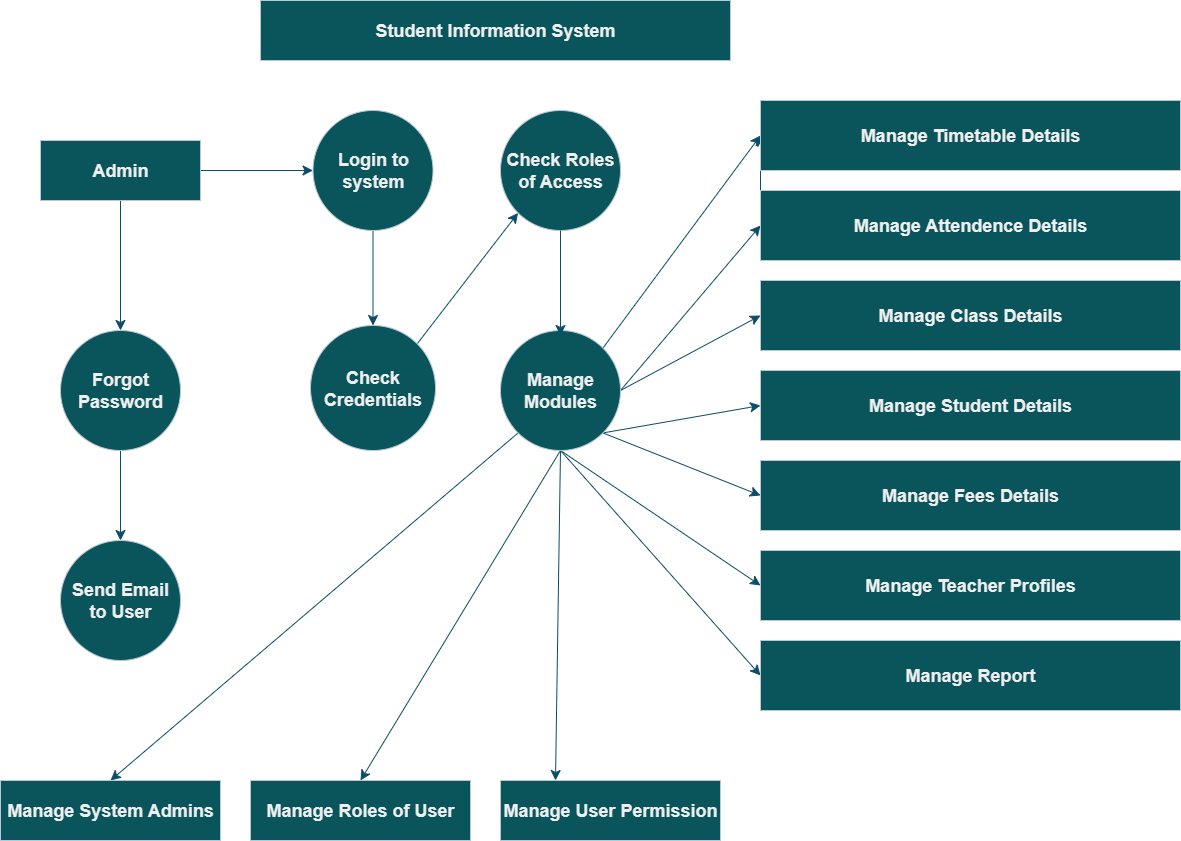

The diagram above was exported from draw.io. Its source (the exported page's mxGraphModel, read from the mxfile embedded in the PNG):
<mxGraphModel dx="2279" dy="936" grid="1" gridSize="10" guides="1" tooltips="1" connect="1" arrows="1" fold="1" page="1" pageScale="1" pageWidth="850" pageHeight="1100" math="0" shadow="0" adaptiveColors="none">
  <root>
    <mxCell id="0" />
    <mxCell id="1" parent="0" />
    <mxCell id="Reh_3vJ8xX0DIbRYTC5j-26" value="&lt;h2&gt;Student Information System&lt;/h2&gt;" style="rounded=0;whiteSpace=wrap;html=1;fillColor=#09555B;fontColor=#EEEEEE;strokeColor=#BAC8D3;labelBackgroundColor=none;" vertex="1" parent="1">
      <mxGeometry x="180" y="30" width="470" height="60" as="geometry" />
    </mxCell>
    <mxCell id="Reh_3vJ8xX0DIbRYTC5j-27" style="edgeStyle=none;curved=1;rounded=0;orthogonalLoop=1;jettySize=auto;html=1;entryX=0.5;entryY=1;entryDx=0;entryDy=0;fontSize=12;startSize=8;endSize=8;labelBackgroundColor=none;strokeColor=#0B4D6A;fontColor=default;" edge="1" parent="1" source="Reh_3vJ8xX0DIbRYTC5j-26" target="Reh_3vJ8xX0DIbRYTC5j-26">
      <mxGeometry relative="1" as="geometry" />
    </mxCell>
    <mxCell id="Reh_3vJ8xX0DIbRYTC5j-47" style="edgeStyle=none;curved=1;rounded=0;orthogonalLoop=1;jettySize=auto;html=1;exitX=1;exitY=0.5;exitDx=0;exitDy=0;entryX=0;entryY=0.5;entryDx=0;entryDy=0;fontSize=12;startSize=8;endSize=8;labelBackgroundColor=none;strokeColor=#0B4D6A;fontColor=default;" edge="1" parent="1" source="Reh_3vJ8xX0DIbRYTC5j-28" target="Reh_3vJ8xX0DIbRYTC5j-29">
      <mxGeometry relative="1" as="geometry" />
    </mxCell>
    <mxCell id="Reh_3vJ8xX0DIbRYTC5j-53" style="edgeStyle=none;curved=1;rounded=0;orthogonalLoop=1;jettySize=auto;html=1;entryX=0.5;entryY=0;entryDx=0;entryDy=0;fontSize=12;startSize=8;endSize=8;labelBackgroundColor=none;strokeColor=#0B4D6A;fontColor=default;" edge="1" parent="1" source="Reh_3vJ8xX0DIbRYTC5j-28" target="Reh_3vJ8xX0DIbRYTC5j-31">
      <mxGeometry relative="1" as="geometry" />
    </mxCell>
    <mxCell id="Reh_3vJ8xX0DIbRYTC5j-28" value="&lt;h2&gt;Admin&lt;/h2&gt;" style="rounded=0;whiteSpace=wrap;html=1;fillColor=#09555B;strokeColor=#BAC8D3;labelBackgroundColor=none;fontColor=#EEEEEE;" vertex="1" parent="1">
      <mxGeometry x="-40" y="170" width="160" height="60" as="geometry" />
    </mxCell>
    <mxCell id="Reh_3vJ8xX0DIbRYTC5j-49" style="edgeStyle=none;curved=1;rounded=0;orthogonalLoop=1;jettySize=auto;html=1;exitX=0.5;exitY=1;exitDx=0;exitDy=0;entryX=0.5;entryY=0;entryDx=0;entryDy=0;fontSize=12;startSize=8;endSize=8;labelBackgroundColor=none;strokeColor=#0B4D6A;fontColor=default;" edge="1" parent="1" source="Reh_3vJ8xX0DIbRYTC5j-29" target="Reh_3vJ8xX0DIbRYTC5j-32">
      <mxGeometry relative="1" as="geometry" />
    </mxCell>
    <mxCell id="Reh_3vJ8xX0DIbRYTC5j-29" value="&lt;h2&gt;Login to system&lt;/h2&gt;" style="ellipse;whiteSpace=wrap;html=1;aspect=fixed;fillColor=#09555B;strokeColor=#BAC8D3;labelBackgroundColor=none;fontColor=#EEEEEE;" vertex="1" parent="1">
      <mxGeometry x="232.5" y="140" width="120" height="120" as="geometry" />
    </mxCell>
    <mxCell id="Reh_3vJ8xX0DIbRYTC5j-30" value="&lt;h2&gt;Check Roles of Access&lt;/h2&gt;" style="ellipse;whiteSpace=wrap;html=1;aspect=fixed;fillColor=#09555B;strokeColor=#BAC8D3;labelBackgroundColor=none;fontColor=#EEEEEE;" vertex="1" parent="1">
      <mxGeometry x="420" y="140" width="120" height="120" as="geometry" />
    </mxCell>
    <mxCell id="Reh_3vJ8xX0DIbRYTC5j-55" style="edgeStyle=none;curved=1;rounded=0;orthogonalLoop=1;jettySize=auto;html=1;fontSize=12;startSize=8;endSize=8;entryX=0.5;entryY=0;entryDx=0;entryDy=0;labelBackgroundColor=none;strokeColor=#0B4D6A;fontColor=default;" edge="1" parent="1" source="Reh_3vJ8xX0DIbRYTC5j-31" target="Reh_3vJ8xX0DIbRYTC5j-34">
      <mxGeometry relative="1" as="geometry">
        <mxPoint x="40" y="560" as="targetPoint" />
      </mxGeometry>
    </mxCell>
    <mxCell id="Reh_3vJ8xX0DIbRYTC5j-31" value="&lt;h2&gt;Forgot Password&lt;/h2&gt;" style="ellipse;whiteSpace=wrap;html=1;aspect=fixed;fillColor=#09555B;strokeColor=#BAC8D3;fontColor=#EEEEEE;labelBackgroundColor=none;" vertex="1" parent="1">
      <mxGeometry x="-20" y="360" width="120" height="120" as="geometry" />
    </mxCell>
    <mxCell id="Reh_3vJ8xX0DIbRYTC5j-50" style="edgeStyle=none;curved=1;rounded=0;orthogonalLoop=1;jettySize=auto;html=1;exitX=1;exitY=0;exitDx=0;exitDy=0;entryX=0;entryY=1;entryDx=0;entryDy=0;fontSize=12;startSize=8;endSize=8;labelBackgroundColor=none;strokeColor=#0B4D6A;fontColor=default;" edge="1" parent="1" source="Reh_3vJ8xX0DIbRYTC5j-32" target="Reh_3vJ8xX0DIbRYTC5j-30">
      <mxGeometry relative="1" as="geometry" />
    </mxCell>
    <mxCell id="Reh_3vJ8xX0DIbRYTC5j-32" value="&lt;h2&gt;Check Credentials&lt;/h2&gt;" style="ellipse;whiteSpace=wrap;html=1;aspect=fixed;fillColor=#09555B;strokeColor=#BAC8D3;fontColor=#EEEEEE;labelBackgroundColor=none;" vertex="1" parent="1">
      <mxGeometry x="230" y="355" width="125" height="125" as="geometry" />
    </mxCell>
    <mxCell id="Reh_3vJ8xX0DIbRYTC5j-56" style="edgeStyle=none;curved=1;rounded=0;orthogonalLoop=1;jettySize=auto;html=1;exitX=0;exitY=1;exitDx=0;exitDy=0;entryX=0.5;entryY=0;entryDx=0;entryDy=0;fontSize=12;startSize=8;endSize=8;labelBackgroundColor=none;strokeColor=#0B4D6A;fontColor=default;" edge="1" parent="1" source="Reh_3vJ8xX0DIbRYTC5j-33" target="Reh_3vJ8xX0DIbRYTC5j-42">
      <mxGeometry relative="1" as="geometry" />
    </mxCell>
    <mxCell id="Reh_3vJ8xX0DIbRYTC5j-57" style="edgeStyle=none;curved=1;rounded=0;orthogonalLoop=1;jettySize=auto;html=1;exitX=0.5;exitY=1;exitDx=0;exitDy=0;entryX=0.5;entryY=0;entryDx=0;entryDy=0;fontSize=12;startSize=8;endSize=8;labelBackgroundColor=none;strokeColor=#0B4D6A;fontColor=default;" edge="1" parent="1" source="Reh_3vJ8xX0DIbRYTC5j-33" target="Reh_3vJ8xX0DIbRYTC5j-43">
      <mxGeometry relative="1" as="geometry" />
    </mxCell>
    <mxCell id="Reh_3vJ8xX0DIbRYTC5j-58" style="edgeStyle=none;curved=1;rounded=0;orthogonalLoop=1;jettySize=auto;html=1;exitX=0.5;exitY=1;exitDx=0;exitDy=0;entryX=0.25;entryY=0;entryDx=0;entryDy=0;fontSize=12;startSize=8;endSize=8;labelBackgroundColor=none;strokeColor=#0B4D6A;fontColor=default;" edge="1" parent="1" source="Reh_3vJ8xX0DIbRYTC5j-33" target="Reh_3vJ8xX0DIbRYTC5j-44">
      <mxGeometry relative="1" as="geometry" />
    </mxCell>
    <mxCell id="Reh_3vJ8xX0DIbRYTC5j-59" style="edgeStyle=none;curved=1;rounded=0;orthogonalLoop=1;jettySize=auto;html=1;exitX=0;exitY=0.5;exitDx=0;exitDy=0;entryX=0;entryY=0.5;entryDx=0;entryDy=0;fontSize=12;startSize=8;endSize=8;labelBackgroundColor=none;strokeColor=#0B4D6A;fontColor=default;" edge="1" parent="1" source="Reh_3vJ8xX0DIbRYTC5j-36" target="Reh_3vJ8xX0DIbRYTC5j-35">
      <mxGeometry relative="1" as="geometry">
        <Array as="points" />
      </mxGeometry>
    </mxCell>
    <mxCell id="Reh_3vJ8xX0DIbRYTC5j-60" style="edgeStyle=none;curved=1;rounded=0;orthogonalLoop=1;jettySize=auto;html=1;exitX=1;exitY=0.5;exitDx=0;exitDy=0;entryX=0;entryY=0.5;entryDx=0;entryDy=0;fontSize=12;startSize=8;endSize=8;labelBackgroundColor=none;strokeColor=#0B4D6A;fontColor=default;" edge="1" parent="1" source="Reh_3vJ8xX0DIbRYTC5j-33" target="Reh_3vJ8xX0DIbRYTC5j-36">
      <mxGeometry relative="1" as="geometry" />
    </mxCell>
    <mxCell id="Reh_3vJ8xX0DIbRYTC5j-62" style="edgeStyle=none;curved=1;rounded=0;orthogonalLoop=1;jettySize=auto;html=1;exitX=1;exitY=0.5;exitDx=0;exitDy=0;entryX=0;entryY=0.5;entryDx=0;entryDy=0;fontSize=12;startSize=8;endSize=8;labelBackgroundColor=none;strokeColor=#0B4D6A;fontColor=default;" edge="1" parent="1" source="Reh_3vJ8xX0DIbRYTC5j-33" target="Reh_3vJ8xX0DIbRYTC5j-37">
      <mxGeometry relative="1" as="geometry" />
    </mxCell>
    <mxCell id="Reh_3vJ8xX0DIbRYTC5j-63" style="edgeStyle=none;curved=1;rounded=0;orthogonalLoop=1;jettySize=auto;html=1;exitX=1;exitY=1;exitDx=0;exitDy=0;entryX=0;entryY=0.5;entryDx=0;entryDy=0;fontSize=12;startSize=8;endSize=8;labelBackgroundColor=none;strokeColor=#0B4D6A;fontColor=default;" edge="1" parent="1" source="Reh_3vJ8xX0DIbRYTC5j-33" target="Reh_3vJ8xX0DIbRYTC5j-38">
      <mxGeometry relative="1" as="geometry" />
    </mxCell>
    <mxCell id="Reh_3vJ8xX0DIbRYTC5j-65" style="edgeStyle=none;curved=1;rounded=0;orthogonalLoop=1;jettySize=auto;html=1;exitX=1;exitY=1;exitDx=0;exitDy=0;entryX=0;entryY=0.5;entryDx=0;entryDy=0;fontSize=12;startSize=8;endSize=8;labelBackgroundColor=none;strokeColor=#0B4D6A;fontColor=default;" edge="1" parent="1" source="Reh_3vJ8xX0DIbRYTC5j-33" target="Reh_3vJ8xX0DIbRYTC5j-39">
      <mxGeometry relative="1" as="geometry" />
    </mxCell>
    <mxCell id="Reh_3vJ8xX0DIbRYTC5j-66" style="edgeStyle=none;curved=1;rounded=0;orthogonalLoop=1;jettySize=auto;html=1;exitX=0.5;exitY=1;exitDx=0;exitDy=0;entryX=0;entryY=0.5;entryDx=0;entryDy=0;fontSize=12;startSize=8;endSize=8;labelBackgroundColor=none;strokeColor=#0B4D6A;fontColor=default;" edge="1" parent="1" source="Reh_3vJ8xX0DIbRYTC5j-33" target="Reh_3vJ8xX0DIbRYTC5j-41">
      <mxGeometry relative="1" as="geometry" />
    </mxCell>
    <mxCell id="Reh_3vJ8xX0DIbRYTC5j-67" style="edgeStyle=none;curved=1;rounded=0;orthogonalLoop=1;jettySize=auto;html=1;exitX=1;exitY=0;exitDx=0;exitDy=0;entryX=0;entryY=0.5;entryDx=0;entryDy=0;fontSize=12;startSize=8;endSize=8;labelBackgroundColor=none;strokeColor=#0B4D6A;fontColor=default;" edge="1" parent="1" source="Reh_3vJ8xX0DIbRYTC5j-33" target="Reh_3vJ8xX0DIbRYTC5j-35">
      <mxGeometry relative="1" as="geometry" />
    </mxCell>
    <mxCell id="Reh_3vJ8xX0DIbRYTC5j-68" style="edgeStyle=none;curved=1;rounded=0;orthogonalLoop=1;jettySize=auto;html=1;exitX=0.5;exitY=1;exitDx=0;exitDy=0;entryX=0;entryY=0.5;entryDx=0;entryDy=0;fontSize=12;startSize=8;endSize=8;labelBackgroundColor=none;strokeColor=#0B4D6A;fontColor=default;" edge="1" parent="1" source="Reh_3vJ8xX0DIbRYTC5j-33" target="Reh_3vJ8xX0DIbRYTC5j-40">
      <mxGeometry relative="1" as="geometry" />
    </mxCell>
    <mxCell id="Reh_3vJ8xX0DIbRYTC5j-33" value="&lt;h2&gt;Manage Modules&lt;/h2&gt;" style="ellipse;whiteSpace=wrap;html=1;aspect=fixed;fillColor=#09555B;fontColor=#EEEEEE;strokeColor=#BAC8D3;labelBackgroundColor=none;" vertex="1" parent="1">
      <mxGeometry x="420" y="360" width="120" height="120" as="geometry" />
    </mxCell>
    <mxCell id="Reh_3vJ8xX0DIbRYTC5j-34" value="&lt;h2&gt;Send Email to User&lt;/h2&gt;" style="ellipse;whiteSpace=wrap;html=1;aspect=fixed;fillColor=#09555B;fontColor=#EEEEEE;strokeColor=#BAC8D3;labelBackgroundColor=none;" vertex="1" parent="1">
      <mxGeometry x="-20" y="570" width="120" height="120" as="geometry" />
    </mxCell>
    <mxCell id="Reh_3vJ8xX0DIbRYTC5j-35" value="&lt;h2&gt;Manage Timetable Details&lt;/h2&gt;" style="rounded=0;whiteSpace=wrap;html=1;fillColor=#09555B;strokeColor=#BAC8D3;fontColor=#EEEEEE;labelBackgroundColor=none;" vertex="1" parent="1">
      <mxGeometry x="680" y="130" width="420" height="70" as="geometry" />
    </mxCell>
    <mxCell id="Reh_3vJ8xX0DIbRYTC5j-36" value="&lt;h2&gt;Manage Attendence Details&lt;/h2&gt;" style="rounded=0;whiteSpace=wrap;html=1;fillColor=#09555B;strokeColor=#BAC8D3;fontColor=#EEEEEE;labelBackgroundColor=none;" vertex="1" parent="1">
      <mxGeometry x="680" y="220" width="420" height="70" as="geometry" />
    </mxCell>
    <mxCell id="Reh_3vJ8xX0DIbRYTC5j-37" value="&lt;h2&gt;Manage Class Details&lt;/h2&gt;" style="rounded=0;whiteSpace=wrap;html=1;fillColor=#09555B;fontColor=#EEEEEE;strokeColor=#BAC8D3;labelBackgroundColor=none;" vertex="1" parent="1">
      <mxGeometry x="680" y="310" width="420" height="70" as="geometry" />
    </mxCell>
    <mxCell id="Reh_3vJ8xX0DIbRYTC5j-38" value="&lt;h2&gt;Manage Student Details&lt;/h2&gt;" style="rounded=0;whiteSpace=wrap;html=1;fillColor=#09555B;fontColor=#EEEEEE;strokeColor=#BAC8D3;labelBackgroundColor=none;" vertex="1" parent="1">
      <mxGeometry x="680" y="400" width="420" height="70" as="geometry" />
    </mxCell>
    <mxCell id="Reh_3vJ8xX0DIbRYTC5j-39" value="&lt;h2&gt;Manage Fees Details&lt;/h2&gt;" style="rounded=0;whiteSpace=wrap;html=1;fillColor=#09555B;fontColor=#EEEEEE;strokeColor=#BAC8D3;labelBackgroundColor=none;" vertex="1" parent="1">
      <mxGeometry x="680" y="490" width="420" height="70" as="geometry" />
    </mxCell>
    <mxCell id="Reh_3vJ8xX0DIbRYTC5j-40" value="&lt;h2&gt;Manage Teacher Profiles&lt;/h2&gt;" style="rounded=0;whiteSpace=wrap;html=1;fillColor=#09555B;fontColor=#EEEEEE;strokeColor=#BAC8D3;labelBackgroundColor=none;" vertex="1" parent="1">
      <mxGeometry x="680" y="580" width="420" height="70" as="geometry" />
    </mxCell>
    <mxCell id="Reh_3vJ8xX0DIbRYTC5j-41" value="&lt;h2&gt;Manage Report&lt;/h2&gt;" style="rounded=0;whiteSpace=wrap;html=1;fillColor=#09555B;fontColor=#EEEEEE;strokeColor=#BAC8D3;labelBackgroundColor=none;" vertex="1" parent="1">
      <mxGeometry x="680" y="670" width="420" height="70" as="geometry" />
    </mxCell>
    <mxCell id="Reh_3vJ8xX0DIbRYTC5j-42" value="&lt;h2&gt;Manage System Admins&lt;/h2&gt;" style="rounded=0;whiteSpace=wrap;html=1;fillColor=#09555B;fontColor=#EEEEEE;strokeColor=#BAC8D3;labelBackgroundColor=none;" vertex="1" parent="1">
      <mxGeometry x="-80" y="810" width="220" height="60" as="geometry" />
    </mxCell>
    <mxCell id="Reh_3vJ8xX0DIbRYTC5j-43" value="&lt;h2&gt;Manage Roles of User&lt;/h2&gt;" style="rounded=0;whiteSpace=wrap;html=1;fillColor=#09555B;fontColor=#EEEEEE;strokeColor=#BAC8D3;labelBackgroundColor=none;" vertex="1" parent="1">
      <mxGeometry x="170" y="810" width="220" height="60" as="geometry" />
    </mxCell>
    <mxCell id="Reh_3vJ8xX0DIbRYTC5j-44" value="&lt;h2&gt;Manage User Permission&lt;/h2&gt;" style="rounded=0;whiteSpace=wrap;html=1;fillColor=#09555B;fontColor=#EEEEEE;strokeColor=#BAC8D3;labelBackgroundColor=none;" vertex="1" parent="1">
      <mxGeometry x="420" y="810" width="220" height="60" as="geometry" />
    </mxCell>
    <mxCell id="Reh_3vJ8xX0DIbRYTC5j-52" style="edgeStyle=none;curved=1;rounded=0;orthogonalLoop=1;jettySize=auto;html=1;exitX=0.5;exitY=1;exitDx=0;exitDy=0;fontSize=12;startSize=8;endSize=8;labelBackgroundColor=none;strokeColor=#0B4D6A;fontColor=default;" edge="1" parent="1" source="Reh_3vJ8xX0DIbRYTC5j-30">
      <mxGeometry relative="1" as="geometry">
        <mxPoint x="480" y="365" as="targetPoint" />
      </mxGeometry>
    </mxCell>
  </root>
</mxGraphModel>